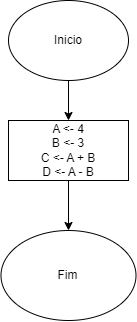

The diagram above was exported from draw.io. Its source (the exported page's mxGraphModel, read from the mxfile embedded in the PNG):
<mxGraphModel dx="1247" dy="649" grid="1" gridSize="10" guides="1" tooltips="1" connect="1" arrows="1" fold="1" page="1" pageScale="1" pageWidth="827" pageHeight="1169" math="0" shadow="0">
  <root>
    <mxCell id="0" />
    <mxCell id="1" parent="0" />
    <mxCell id="fAyZbdwTyIyXP-JGha2B-7" style="edgeStyle=orthogonalEdgeStyle;rounded=0;orthogonalLoop=1;jettySize=auto;html=1;entryX=0.5;entryY=0;entryDx=0;entryDy=0;" parent="1" source="fAyZbdwTyIyXP-JGha2B-1" target="fAyZbdwTyIyXP-JGha2B-2" edge="1">
      <mxGeometry relative="1" as="geometry" />
    </mxCell>
    <mxCell id="fAyZbdwTyIyXP-JGha2B-1" value="Inicio" style="ellipse;whiteSpace=wrap;html=1;" parent="1" vertex="1">
      <mxGeometry x="310" y="110" width="120" height="80" as="geometry" />
    </mxCell>
    <mxCell id="GB4x-amqjqIOQwazS_Kl-5" style="edgeStyle=orthogonalEdgeStyle;rounded=0;orthogonalLoop=1;jettySize=auto;html=1;entryX=0.5;entryY=0;entryDx=0;entryDy=0;" edge="1" parent="1" source="fAyZbdwTyIyXP-JGha2B-2" target="fAyZbdwTyIyXP-JGha2B-4">
      <mxGeometry relative="1" as="geometry" />
    </mxCell>
    <mxCell id="fAyZbdwTyIyXP-JGha2B-2" value="A &amp;lt;- 4&lt;div&gt;B &amp;lt;- 3&lt;/div&gt;&lt;div&gt;C &amp;lt;- A + B&lt;/div&gt;&lt;div&gt;D &amp;lt;- A - B&lt;/div&gt;" style="rounded=0;whiteSpace=wrap;html=1;" parent="1" vertex="1">
      <mxGeometry x="310" y="230" width="120" height="60" as="geometry" />
    </mxCell>
    <mxCell id="fAyZbdwTyIyXP-JGha2B-4" value="Fim" style="ellipse;whiteSpace=wrap;html=1;" parent="1" vertex="1">
      <mxGeometry x="302.5" y="340" width="135" height="90" as="geometry" />
    </mxCell>
  </root>
</mxGraphModel>